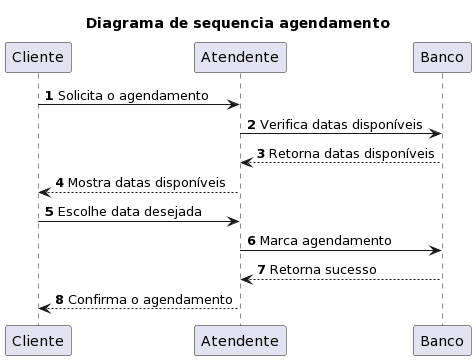

The diagram above was rendered by PlantUML. Its source (embedded in the PNG):
@startuml
title Diagrama de sequencia agendamento
autonumber
Cliente -> Atendente : Solicita o agendamento
Atendente -> Banco : Verifica datas disponíveis
Banco --> Atendente : Retorna datas disponíveis
Atendente --> Cliente: Mostra datas disponíveis
Cliente -> Atendente: Escolhe data desejada
Atendente -> Banco : Marca agendamento
Banco --> Atendente : Retorna sucesso
Atendente --> Cliente: Confirma o agendamento
@enduml